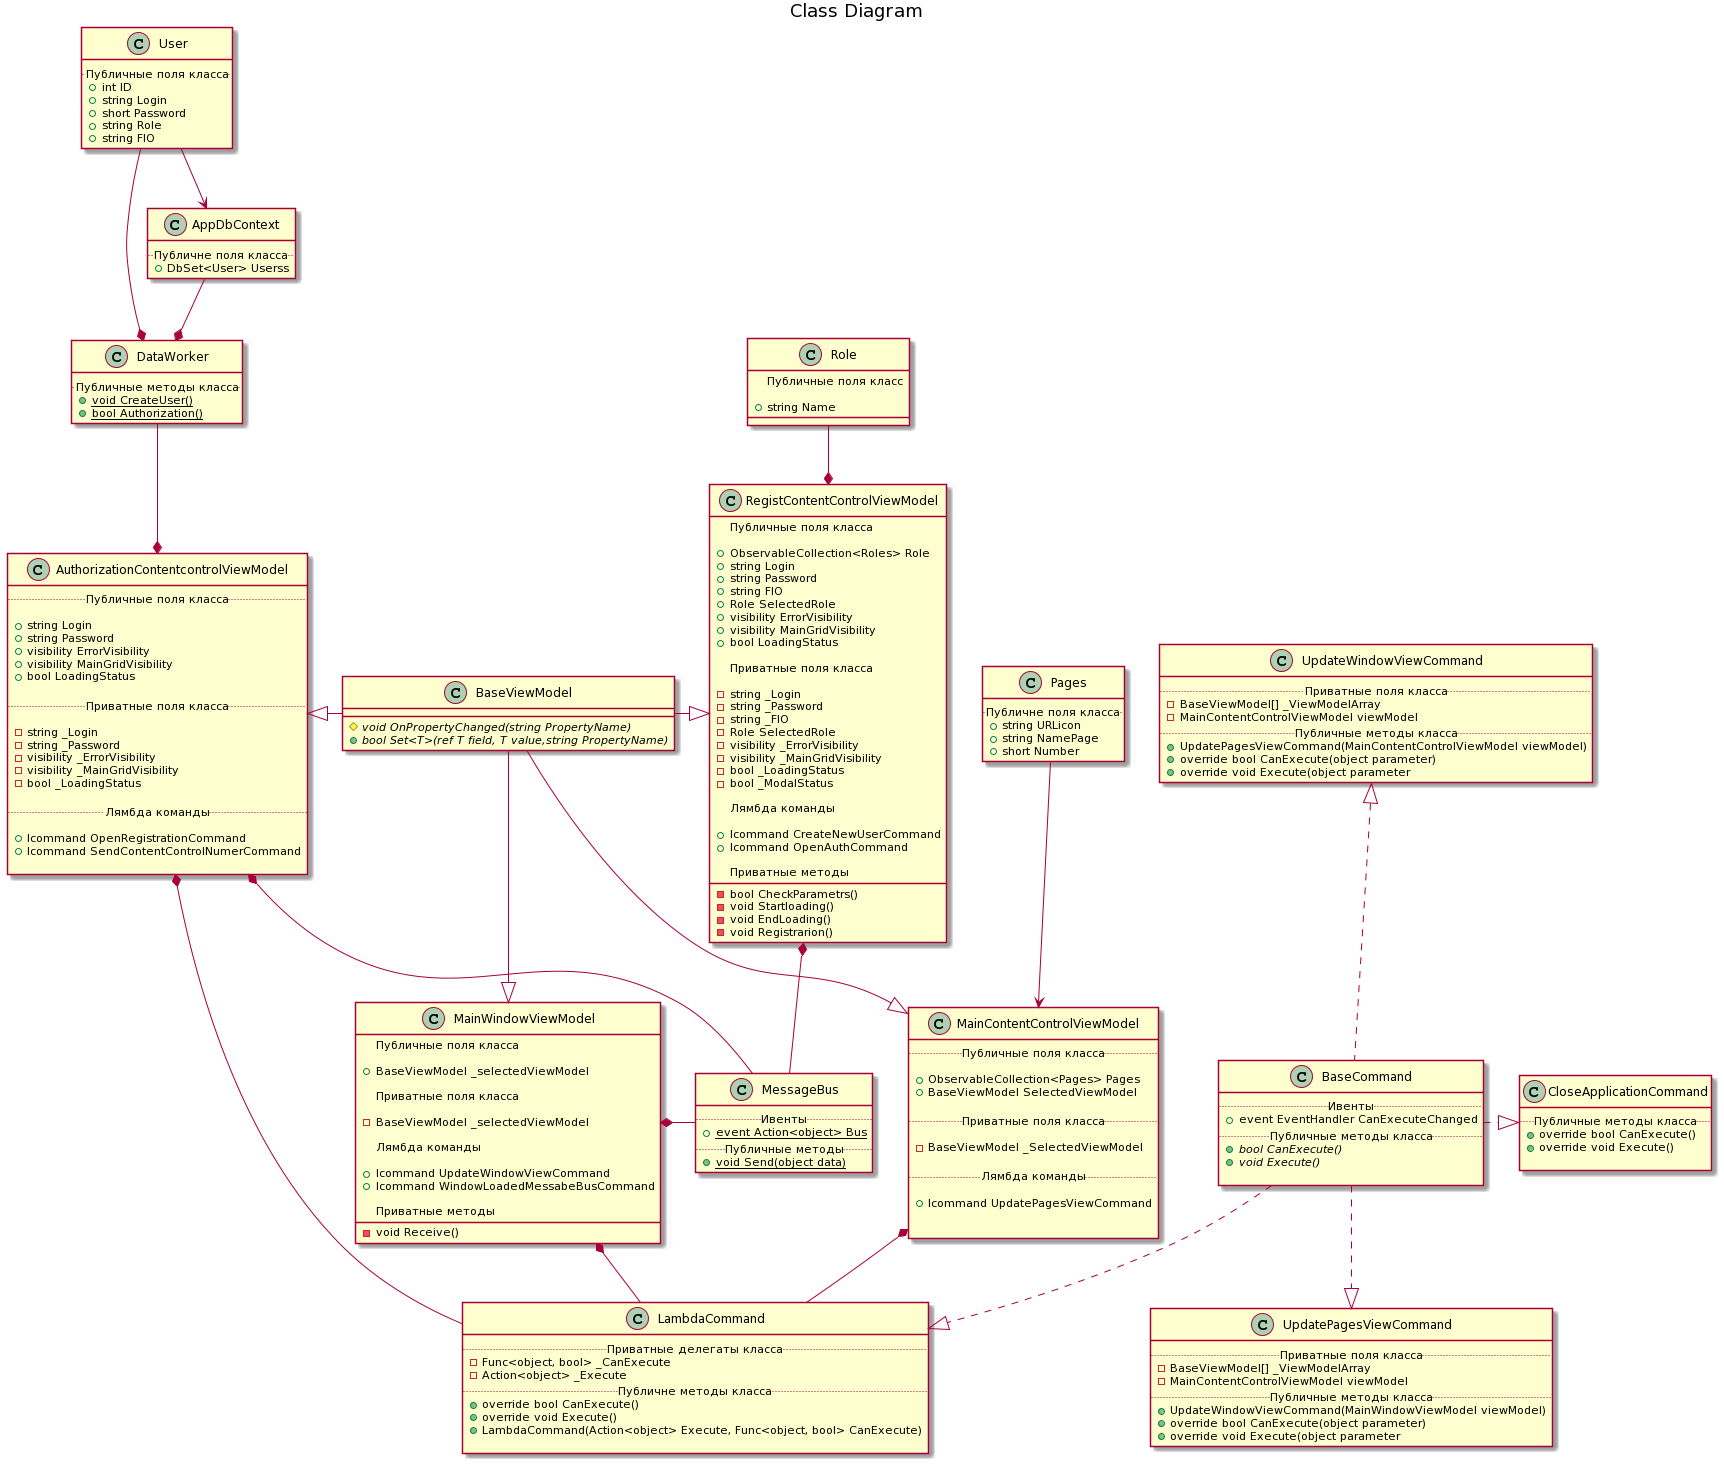

The diagram above was rendered by PlantUML. Its source (embedded in the PNG):
@startuml
title Class Diagram


class BaseViewModel {
  #{abstract} void OnPropertyChanged(string PropertyName)
  +{abstract} bool Set<T>(ref T field, T value,string PropertyName)
}

class AuthorizationContentcontrolViewModel{
  ..Публичные поля класса..
  
  +string Login
  +string Password
  +visibility ErrorVisibility
  +visibility MainGridVisibility
  +bool LoadingStatus
  
  ..Приватные поля класса..
  
  -string _Login
  -string _Password
  -visibility _ErrorVisibility
  -visibility _MainGridVisibility
  -bool _LoadingStatus
  
  ..Лямбда команды..
  
   +Icommand OpenRegistrationCommand
   +Icommand SendContentControlNumerCommand
  
}

class RegistContentControlViewModel{

  ..Публичные поля класса..
  
  +ObservableCollection<Roles> Role
  +string Login
  +string Password
  +string FIO
  +Role SelectedRole
  +visibility ErrorVisibility
  +visibility MainGridVisibility
  +bool LoadingStatus
  
  ..Приватные поля класса..
  
  -string _Login
  -string _Password
  -string _FIO
  -Role SelectedRole
  -visibility _ErrorVisibility
  -visibility _MainGridVisibility
  -bool _LoadingStatus
  -bool _ModalStatus
   
  ..Лямбда команды..
  
   +Icommand CreateNewUserCommand
   +Icommand OpenAuthCommand
   
   ..Приватные методы..
   -bool CheckParametrs()
   -void Startloading()
   -void EndLoading()
   -void Registrarion()
   
  
}

class MainWindowViewModel{

  ..Публичные поля класса..
  
  +BaseViewModel _selectedViewModel
  
  ..Приватные поля класса..
  
  -BaseViewModel _selectedViewModel
  
  ..Лямбда команды..
  
   +Icommand UpdateWindowViewCommand
   +Icommand WindowLoadedMessabeBusCommand
   
   ..Приватные методы..
   -void Receive()
  
}

class MainContentControlViewModel{
  ..Публичные поля класса..
  
  +ObservableCollection<Pages> Pages
  +BaseViewModel SelectedViewModel
  
  ..Приватные поля класса..
  
  -BaseViewModel _SelectedViewModel
  
  ..Лямбда команды..
  
   +Icommand UpdatePagesViewCommand
   
  
}

class BaseCommand {
  ..Ивенты..
  +event EventHandler CanExecuteChanged
  ..Публичные методы класса..
  +{abstract} bool CanExecute()
  +{abstract} void Execute()
  
}

class CloseApplicationCommand {
  ..Публичные методы класса..
  +override bool CanExecute()
  +override void Execute()
  
}

class LambdaCommand{
  ..Приватные делегаты класса..
  -Func<object, bool> _CanExecute
  -Action<object> _Execute
  ..Публичне методы класса..
  +override bool CanExecute()
  +override void Execute()
  +LambdaCommand(Action<object> Execute, Func<object, bool> CanExecute)
  
}

class UpdateWindowViewCommand{
  ..Приватные поля класса..
  -BaseViewModel[] _ViewModelArray
  -MainContentControlViewModel viewModel
  ..Публичные методы класса..
  +UpdatePagesViewCommand(MainContentControlViewModel viewModel)
  +override bool CanExecute(object parameter)
  +override void Execute(object parameter
}

class UpdatePagesViewCommand{
  ..Приватные поля класса..
  -BaseViewModel[] _ViewModelArray
  -MainContentControlViewModel viewModel
  ..Публичные методы класса..
  +UpdateWindowViewCommand(MainWindowViewModel viewModel)
  +override bool CanExecute(object parameter)
  +override void Execute(object parameter
}

class Pages{
  ..Публичне поля класса..
  +string URLicon
  +string NamePage
  +short Number
}

class User{
  ..Публичные поля класса..
  +int ID
  +string Login
  +short Password
  +string Role
  +string FIO
}

class AppDbContext{
  ..Публичне поля класса..
  +DbSet<User> Userss
}

class DataWorker {
 ..Публичные методы класса..
 + {static}void CreateUser()
 + {static}bool Authorization()
}

class MessageBus {
  ..Ивенты..
  + {static}event Action<object> Bus
  ..Публичные методы..
   + {static} void Send(object data)
}

Class Role{

  ..Публичные поля класс..
  
  +string Name
  
}


BaseViewModel -|>RegistContentControlViewModel
BaseViewModel -left-|>AuthorizationContentcontrolViewModel
BaseViewModel -down-|>MainWindowViewModel
BaseViewModel -down-|>MainContentControlViewModel



BaseCommand .|> CloseApplicationCommand
BaseCommand .down.|> LambdaCommand
BaseCommand .down.|> UpdatePagesViewCommand
BaseCommand .up.|> UpdateWindowViewCommand

LambdaCommand -up-* MainContentControlViewModel
LambdaCommand -up-* MainWindowViewModel
LambdaCommand -up-* AuthorizationContentcontrolViewModel

Pages --> MainContentControlViewModel

User -down-> AppDbContext
User --* DataWorker

AppDbContext -down-* DataWorker

DataWorker --* AuthorizationContentcontrolViewModel

MainWindowViewModel *-right- MessageBus
RegistContentControlViewModel *- MessageBus
AuthorizationContentcontrolViewModel *-down- MessageBus

Role --* RegistContentControlViewModel
@enduml